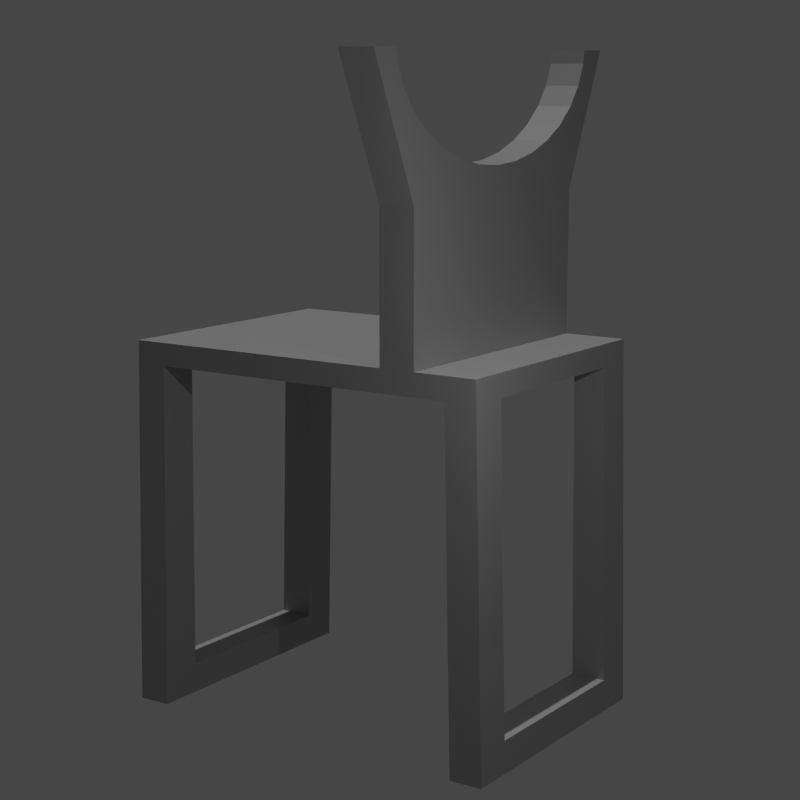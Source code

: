 # Source: dish-wand-stand.blend  (saved by Blender 2.82.7; exported with 4.5.12 LTS)
import bpy
from mathutils import Matrix  # noqa: F401  (used for matrix-valued properties, if any)

bpy.ops.wm.read_factory_settings(use_empty=True)
scene = bpy.context.scene
scene.name = 'Scene'

# ---- collections
col_collection = bpy.data.collections.new('Collection'); scene.collection.children.link(col_collection)

# ---- materials (node trees are filled in below, after node groups)
mat_material_001 = bpy.data.materials.new('Material.001')
mat_material_001.use_transparent_shadow = False

# ---- material node trees
mat_material_001.use_nodes = True; mat_material_001.node_tree.nodes.clear()
_N = mat_material_001.node_tree.nodes; _L = mat_material_001.node_tree.links
n0 = _N.new('ShaderNodeOutputMaterial'); n0.name = 'Material Output'; n0.location = (300, 300)
n1 = _N.new('ShaderNodeBsdfPrincipled'); n1.name = 'Principled BSDF'; n1.location = (10, 300)
n1.distribution = 'GGX'
n1.subsurface_method = 'BURLEY'
n1.inputs[0].default_value = (0.42, 0.42, 0.42, 1.0)
n1.inputs[1].default_value = 0.2405
n1.inputs[3].default_value = 1.45
n1.inputs[27].default_value = (0.0, 0.0, 0.0, 1.0)
n1.inputs[28].default_value = 1.0
_L.new(n1.outputs[0], n0.inputs[0])
n0.is_active_output = True

# ---- world
world_world = bpy.data.worlds.new('World'); scene.world = world_world
world_world.use_nodes = True; world_world.node_tree.nodes.clear()
_N = world_world.node_tree.nodes; _L = world_world.node_tree.links
n0 = _N.new('ShaderNodeOutputWorld'); n0.name = 'World Output'; n0.location = (300, 300)
n1 = _N.new('ShaderNodeBackground'); n1.name = 'Background'; n1.location = (10, 300)
n1.inputs[0].default_value = (0.05088, 0.05088, 0.05088, 1.0)
_L.new(n1.outputs[0], n0.inputs[0])
n0.is_active_output = True
world_world.color = (0.05088, 0.05088, 0.05088)
world_world.use_sun_shadow = False
world_world.sun_shadow_jitter_overblur = 0.0

# ---- cameras
cam_camera = bpy.data.cameras.new('Camera')
cam_camera.lens = 78.0

# ---- lights
light_sun = bpy.data.lights.new('Sun', 'SUN')
light_sun.transmission_factor = 0.0
light_sun.energy = 1.0
light_sun.shadow_soft_size = 0.125
light_point = bpy.data.lights.new('Point', 'POINT')
light_point.transmission_factor = 0.0
light_point.energy = 8000.0
light_point.shadow_soft_size = 0.25
light_point.shadow_maximum_resolution = 0.006
light_point.use_absolute_resolution = True

# ---- meshes
me_cube_001 = bpy.data.meshes.new('Cube.001')
me_cube_001.from_pydata([(0.0, -0.05, -2.8), (0.0, 0.05, 1.25), (0.0, 4.4, -2.8), (0.0, 4.3, 1.25), (3.0, -0.05, -2.8), (3.0, 0.05, 1.25), (3.0, 4.4, -2.8), (3.0, 4.3, 1.25), (0.0, 0.75, 1.25), (-0.65, 0.75, 4.3), (0.0, 1.15, 1.25), (-0.65, 1.15, 4.3), (3.0, 0.75, 1.25), (3.65, 0.75, 4.3), (3.0, 1.15, 1.25), (3.65, 1.15, 4.3), (0.0, 0.75, 2.825), (0.0, 1.15, 2.825), (3.0, 1.15, 2.825), (3.0, 0.75, 2.825)], [], [(0, 1, 3, 2), (2, 3, 7, 6), (6, 7, 5, 4), (4, 5, 1, 0), (2, 6, 4, 0), (7, 3, 1, 5), (16, 9, 11, 17), (17, 11, 15, 18), (18, 15, 13, 19), (19, 13, 9, 16), (10, 14, 12, 8), (15, 11, 9, 13), (12, 19, 16, 8), (14, 18, 19, 12), (10, 17, 18, 14), (8, 16, 17, 10)])
_uv = me_cube_001.uv_layers.new(name='UVMap')
_uv.uv.foreach_set('vector', [0.375, 0.0, 0.625, 0.0, 0.625, 0.25, 0.375, 0.25, 0.375, 0.25, 0.625, 0.25, 0.625, 0.5, 0.375, 0.5, 0.375, 0.5, 0.625, 0.5, 0.625, 0.75, 0.375, 0.75, 0.375, 0.75, 0.625, 0.75, 0.625, 1.0, 0.375, 1.0, 0.125, 0.5, 0.375, 0.5, 0.375, 0.75, 0.125, 0.75, 0.625, 0.5, 0.875, 0.5, 0.875, 0.75, 0.625, 0.75, 0.5, 0.0, 0.625, 0.0, 0.625, 0.25, 0.5, 0.25, 0.5, 0.25, 0.625, 0.25, 0.625, 0.5, 0.5, 0.5, 0.5, 0.5, 0.625, 0.5, 0.625, 0.75, 0.5, 0.75, 0.5, 0.75, 0.625, 0.75, 0.625, 1.0, 0.5, 1.0, 0.125, 0.5, 0.375, 0.5, 0.375, 0.75, 0.125, 0.75, 0.625, 0.5, 0.875, 0.5, 0.875, 0.75, 0.625, 0.75, 0.375, 0.75, 0.5, 0.75, 0.5, 1.0, 0.375, 1.0, 0.375, 0.5, 0.5, 0.5, 0.5, 0.75, 0.375, 0.75, 0.375, 0.25, 0.5, 0.25, 0.5, 0.5, 0.375, 0.5, 0.375, 0.0, 0.5, 0.0, 0.5, 0.25, 0.375, 0.25])
me_cube_001.materials.append(mat_material_001)
me_cube_001.use_remesh_fix_poles = True
me_cube_001.use_remesh_preserve_attributes = False
me_cube_001.use_mirror_vertex_groups = False
me_cube_001.update()
me_cube_002 = bpy.data.meshes.new('Cube.002')
me_cube_002.from_pydata([(-0.25, 0.2, -3.0), (-0.25, 0.3, 1.0), (-0.25, 3.95, -3.0), (-0.25, 3.85, 1.0), (3.25, 0.2, -3.0), (3.25, 0.3, 1.0), (3.25, 3.95, -3.0), (3.25, 3.85, 1.0), (2.55, 0.3, 1.0), (2.55, 0.25, -2.45), (0.45, 0.25, -2.45), (0.45, 0.3, 1.0), (2.55, -0.25, -2.45), (0.45, -0.25, -2.45), (2.55, -0.25, 1.0), (0.45, -0.25, 1.0), (0.45, 3.85, 1.0), (0.45, 3.9, -2.45), (2.55, 3.9, -2.45), (2.55, 3.85, 1.0), (0.45, 4.5, 1.0), (0.45, 4.5, -2.45), (2.55, 4.5, -2.45), (2.55, 4.5, 1.0)], [], [(0, 1, 3, 2), (6, 2, 3, 16, 17, 18, 19, 7), (6, 7, 5, 4), (2, 6, 4, 0), (13, 15, 11, 10), (12, 14, 15, 13), (13, 10, 9, 12), (4, 5, 8, 9, 10, 11, 1, 0), (8, 14, 12, 9), (21, 20, 23, 22), (17, 16, 20, 21), (19, 18, 22, 23), (18, 17, 21, 22), (1, 11, 15, 14, 8, 5, 7, 19, 23, 20, 16, 3)])
_uv = me_cube_002.uv_layers.new(name='UVMap')
_uv.uv.foreach_set('vector', [0.375, 0.0, 0.625, 0.0, 0.625, 0.25, 0.375, 0.25, 0.375, 0.5, 0.375, 0.25, 0.625, 0.25, 0.625, 0.25, 0.375, 0.25, 0.375, 0.5, 0.625, 0.5, 0.625, 0.5, 0.375, 0.5, 0.625, 0.5, 0.625, 0.75, 0.375, 0.75, 0.375, 0.25, 0.375, 0.5, 0.375, 0.75, 0.375, 0.0, 0.625, 0.75, 0.375, 0.75, 0.375, 0.75, 0.625, 0.75, 0.625, 1.0, 0.375, 1.0, 0.375, 0.75, 0.625, 0.75, 0.625, 0.75, 0.625, 0.75, 0.625, 0.0, 0.625, 0.0, 0.375, 0.75, 0.625, 0.75, 0.375, 0.0, 0.625, 0.0, 0.625, 0.75, 0.375, 0.75, 0.625, 0.0, 0.375, 0.0, 0.375, 0.0, 0.375, 0.0, 0.625, 0.0, 0.625, 0.0, 0.375, 0.25, 0.625, 0.25, 0.625, 0.5, 0.375, 0.5, 0.375, 0.25, 0.625, 0.25, 0.625, 0.25, 0.375, 0.25, 0.625, 0.5, 0.375, 0.5, 0.375, 0.5, 0.625, 0.5, 0.375, 0.5, 0.375, 0.25, 0.375, 0.25, 0.375, 0.5, 0.625, 0.0, 0.375, 0.75, 0.375, 0.75, 0.375, 1.0, 0.375, 0.0, 0.625, 0.75, 0.625, 0.5, 0.625, 0.5, 0.625, 0.5, 0.625, 0.25, 0.625, 0.25, 0.625, 0.25])
me_cube_002.use_remesh_fix_poles = True
me_cube_002.use_remesh_preserve_attributes = False
me_cube_002.use_mirror_vertex_groups = False
me_cube_002.update()
me_cylinder = bpy.data.meshes.new('Cylinder')
me_cylinder.from_pydata([(0.0, 1.25, -1.0), (0.0, 1.25, 1.0), (0.2439, 1.226, -1.0), (0.2439, 1.226, 1.0), (0.4784, 1.155, -1.0), (0.4784, 1.155, 1.0), (0.6945, 1.039, -1.0), (0.6945, 1.039, 1.0), (0.8839, 0.8839, -1.0), (0.8839, 0.8839, 1.0), (1.039, 0.6945, -1.0), (1.039, 0.6945, 1.0), (1.155, 0.4784, -1.0), (1.155, 0.4784, 1.0), (1.226, 0.2439, -1.0), (1.226, 0.2439, 1.0), (1.25, 9.437e-08, -1.0), (1.25, 9.437e-08, 1.0), (1.226, -0.2439, -1.0), (1.226, -0.2439, 1.0), (1.155, -0.4784, -1.0), (1.155, -0.4784, 1.0), (1.039, -0.6945, -1.0), (1.039, -0.6945, 1.0), (0.8839, -0.8839, -1.0), (0.8839, -0.8839, 1.0), (0.6945, -1.039, -1.0), (0.6945, -1.039, 1.0), (0.4784, -1.155, -1.0), (0.4784, -1.155, 1.0), (0.2439, -1.226, -1.0), (0.2439, -1.226, 1.0), (-4.073e-07, -1.25, -1.0), (-4.073e-07, -1.25, 1.0), (-0.2439, -1.226, -1.0), (-0.2439, -1.226, 1.0), (-0.4784, -1.155, -1.0), (-0.4784, -1.155, 1.0), (-0.6945, -1.039, -1.0), (-0.6945, -1.039, 1.0), (-0.8839, -0.8839, -1.0), (-0.8839, -0.8839, 1.0), (-1.039, -0.6945, -1.0), (-1.039, -0.6945, 1.0), (-1.155, -0.4784, -1.0), (-1.155, -0.4784, 1.0), (-1.226, -0.2439, -1.0), (-1.226, -0.2439, 1.0), (-1.25, 1.207e-06, -1.0), (-1.25, 1.207e-06, 1.0), (-1.226, 0.2439, -1.0), (-1.226, 0.2439, 1.0), (-1.155, 0.4784, -1.0), (-1.155, 0.4784, 1.0), (-1.039, 0.6945, -1.0), (-1.039, 0.6945, 1.0), (-0.8839, 0.8839, -1.0), (-0.8839, 0.8839, 1.0), (-0.6945, 1.039, -1.0), (-0.6945, 1.039, 1.0), (-0.4784, 1.155, -1.0), (-0.4784, 1.155, 1.0), (-0.2439, 1.226, -1.0), (-0.2439, 1.226, 1.0)], [], [(0, 1, 3, 2), (2, 3, 5, 4), (4, 5, 7, 6), (6, 7, 9, 8), (8, 9, 11, 10), (10, 11, 13, 12), (12, 13, 15, 14), (14, 15, 17, 16), (16, 17, 19, 18), (18, 19, 21, 20), (20, 21, 23, 22), (22, 23, 25, 24), (24, 25, 27, 26), (26, 27, 29, 28), (28, 29, 31, 30), (30, 31, 33, 32), (32, 33, 35, 34), (34, 35, 37, 36), (36, 37, 39, 38), (38, 39, 41, 40), (40, 41, 43, 42), (42, 43, 45, 44), (44, 45, 47, 46), (46, 47, 49, 48), (48, 49, 51, 50), (50, 51, 53, 52), (52, 53, 55, 54), (54, 55, 57, 56), (56, 57, 59, 58), (58, 59, 61, 60), (3, 1, 63, 61, 59, 57, 55, 53, 51, 49, 47, 45, 43, 41, 39, 37, 35, 33, 31, 29, 27, 25, 23, 21, 19, 17, 15, 13, 11, 9, 7, 5), (60, 61, 63, 62), (62, 63, 1, 0), (0, 2, 4, 6, 8, 10, 12, 14, 16, 18, 20, 22, 24, 26, 28, 30, 32, 34, 36, 38, 40, 42, 44, 46, 48, 50, 52, 54, 56, 58, 60, 62)])
_uv = me_cylinder.uv_layers.new(name='UVMap')
_uv.uv.foreach_set('vector', [1.0, 0.5, 1.0, 1.0, 0.9688, 1.0, 0.9688, 0.5, 0.9688, 0.5, 0.9688, 1.0, 0.9375, 1.0, 0.9375, 0.5, 0.9375, 0.5, 0.9375, 1.0, 0.9062, 1.0, 0.9062, 0.5, 0.9062, 0.5, 0.9062, 1.0, 0.875, 1.0, 0.875, 0.5, 0.875, 0.5, 0.875, 1.0, 0.8438, 1.0, 0.8438, 0.5, 0.8438, 0.5, 0.8438, 1.0, 0.8125, 1.0, 0.8125, 0.5, 0.8125, 0.5, 0.8125, 1.0, 0.7812, 1.0, 0.7812, 0.5, 0.7812, 0.5, 0.7812, 1.0, 0.75, 1.0, 0.75, 0.5, 0.75, 0.5, 0.75, 1.0, 0.7188, 1.0, 0.7188, 0.5, 0.7188, 0.5, 0.7188, 1.0, 0.6875, 1.0, 0.6875, 0.5, 0.6875, 0.5, 0.6875, 1.0, 0.6562, 1.0, 0.6562, 0.5, 0.6562, 0.5, 0.6562, 1.0, 0.625, 1.0, 0.625, 0.5, 0.625, 0.5, 0.625, 1.0, 0.5938, 1.0, 0.5938, 0.5, 0.5938, 0.5, 0.5938, 1.0, 0.5625, 1.0, 0.5625, 0.5, 0.5625, 0.5, 0.5625, 1.0, 0.5312, 1.0, 0.5312, 0.5, 0.5312, 0.5, 0.5312, 1.0, 0.5, 1.0, 0.5, 0.5, 0.5, 0.5, 0.5, 1.0, 0.4688, 1.0, 0.4688, 0.5, 0.4688, 0.5, 0.4688, 1.0, 0.4375, 1.0, 0.4375, 0.5, 0.4375, 0.5, 0.4375, 1.0, 0.4062, 1.0, 0.4062, 0.5, 0.4062, 0.5, 0.4062, 1.0, 0.375, 1.0, 0.375, 0.5, 0.375, 0.5, 0.375, 1.0, 0.3438, 1.0, 0.3438, 0.5, 0.3438, 0.5, 0.3438, 1.0, 0.3125, 1.0, 0.3125, 0.5, 0.3125, 0.5, 0.3125, 1.0, 0.2812, 1.0, 0.2812, 0.5, 0.2812, 0.5, 0.2812, 1.0, 0.25, 1.0, 0.25, 0.5, 0.25, 0.5, 0.25, 1.0, 0.2188, 1.0, 0.2188, 0.5, 0.2188, 0.5, 0.2188, 1.0, 0.1875, 1.0, 0.1875, 0.5, 0.1875, 0.5, 0.1875, 1.0, 0.1562, 1.0, 0.1562, 0.5, 0.1562, 0.5, 0.1562, 1.0, 0.125, 1.0, 0.125, 0.5, 0.125, 0.5, 0.125, 1.0, 0.09375, 1.0, 0.09375, 0.5, 0.09375, 0.5, 0.09375, 1.0, 0.0625, 1.0, 0.0625, 0.5, 0.2968, 0.4854, 0.25, 0.49, 0.2032, 0.4854, 0.1582, 0.4717, 0.1167, 0.4496, 0.08029, 0.4197, 0.05045, 0.3833, 0.02827, 0.3418, 0.01461, 0.2968, 0.01, 0.25, 0.01461, 0.2032, 0.02827, 0.1582, 0.05045, 0.1167, 0.08029, 0.08029, 0.1167, 0.05045, 0.1582, 0.02827, 0.2032, 0.01461, 0.25, 0.01, 0.2968, 0.01461, 0.3418, 0.02827, 0.3833, 0.05045, 0.4197, 0.08029, 0.4496, 0.1167, 0.4717, 0.1582, 0.4854, 0.2032, 0.49, 0.25, 0.4854, 0.2968, 0.4717, 0.3418, 0.4496, 0.3833, 0.4197, 0.4197, 0.3833, 0.4496, 0.3418, 0.4717, 0.0625, 0.5, 0.0625, 1.0, 0.03125, 1.0, 0.03125, 0.5, 0.03125, 0.5, 0.03125, 1.0, 0.0, 1.0, 0.0, 0.5, 0.75, 0.49, 0.7968, 0.4854, 0.8418, 0.4717, 0.8833, 0.4496, 0.9197, 0.4197, 0.9496, 0.3833, 0.9717, 0.3418, 0.9854, 0.2968, 0.99, 0.25, 0.9854, 0.2032, 0.9717, 0.1582, 0.9496, 0.1167, 0.9197, 0.08029, 0.8833, 0.05045, 0.8418, 0.02827, 0.7968, 0.01461, 0.75, 0.01, 0.7032, 0.01461, 0.6582, 0.02827, 0.6167, 0.05045, 0.5803, 0.08029, 0.5504, 0.1167, 0.5283, 0.1582, 0.5146, 0.2032, 0.51, 0.25, 0.5146, 0.2968, 0.5283, 0.3418, 0.5504, 0.3833, 0.5803, 0.4197, 0.6167, 0.4496, 0.6582, 0.4717, 0.7032, 0.4854])
me_cylinder.use_remesh_fix_poles = True
me_cylinder.use_remesh_preserve_attributes = False
me_cylinder.use_mirror_vertex_groups = False
me_cylinder.update()

# ---- objects
ob_camera = bpy.data.objects.new('Camera', cam_camera)
ob_sun = bpy.data.objects.new('Sun', light_sun)
ob_point = bpy.data.objects.new('Point', light_point)
ob_base = bpy.data.objects.new('Base', me_cube_001)
ob_cutput = bpy.data.objects.new('Cutput', me_cube_002)
ob_cylinder = bpy.data.objects.new('Cylinder', me_cylinder)

# ---- transforms, parenting, visibility, modifiers, constraints
ob_camera.location = (-140.1, -85.25, 29.02)
ob_camera.rotation_euler = (1.382, 0.0, -0.9704)
ob_camera.scale = (1.0, 1.0, 1.0)
ob_camera.lineart.crease_threshold = 0.0
ob_sun.location = (0.0, 0.0, 0.0)
ob_sun.lineart.crease_threshold = 0.0
ob_point.location = (-19.36, -25.14, 10.93)
ob_point.lineart.crease_threshold = 0.0
ob_base.location = (-4.5, -1.5, -12.0)
ob_base.scale = (10.0, 10.0, 10.0)
ob_base.lineart.crease_threshold = 0.0
_m = ob_base.modifiers.new('Boolean', 'BOOLEAN')
_m.object = ob_cutput
_m.solver = 'FAST'
_m = ob_base.modifiers.new('Boolean.001', 'BOOLEAN')
_m.object = ob_cylinder
_m.solver = 'FAST'
_m = ob_base.modifiers.new('Bevel', 'BEVEL')
_m.width = 0.05
_m.width_pct = 0.05
_m.segments = 3
_m.limit_method = 'WEIGHT'
ob_cutput.location = (-4.5, -0.5, -12.0)
ob_cutput.scale = (10.0, 10.0, 10.0)
ob_cutput.hide_viewport = True
ob_cutput.hide_render = True
ob_cutput.lineart.crease_threshold = 0.0
ob_cylinder.location = (10.5, 3.5, 32.0)
ob_cylinder.rotation_euler = (1.571, 0.0, 0.0)
ob_cylinder.scale = (14.4, 10.0, 10.0)
ob_cylinder.hide_viewport = True
ob_cylinder.hide_render = True
ob_cylinder.lineart.crease_threshold = 0.0

# ---- collection membership
scene.collection.objects.link(ob_camera)
scene.collection.objects.link(ob_sun)
scene.collection.objects.link(ob_point)
col_collection.objects.link(ob_base)
col_collection.objects.link(ob_cutput)
col_collection.objects.link(ob_cylinder)

# ---- scene / render settings (as saved in the file)
scene.camera = ob_camera
scene.frame_start = 1; scene.frame_end = 250; scene.frame_set(1)
scene.render.engine = 'BLENDER_EEVEE_NEXT'
scene.render.resolution_x = 500
scene.render.resolution_y = 500
scene.render.film_transparent = True
scene.cycles.use_denoising = False
scene.cycles.samples = 128
scene.cycles.sampling_pattern = 'TABULATED_SOBOL'
scene.cycles.use_adaptive_sampling = False
scene.cycles.use_light_tree = False
scene.view_settings.view_transform = 'Filmic'
bpy.context.view_layer.update()
